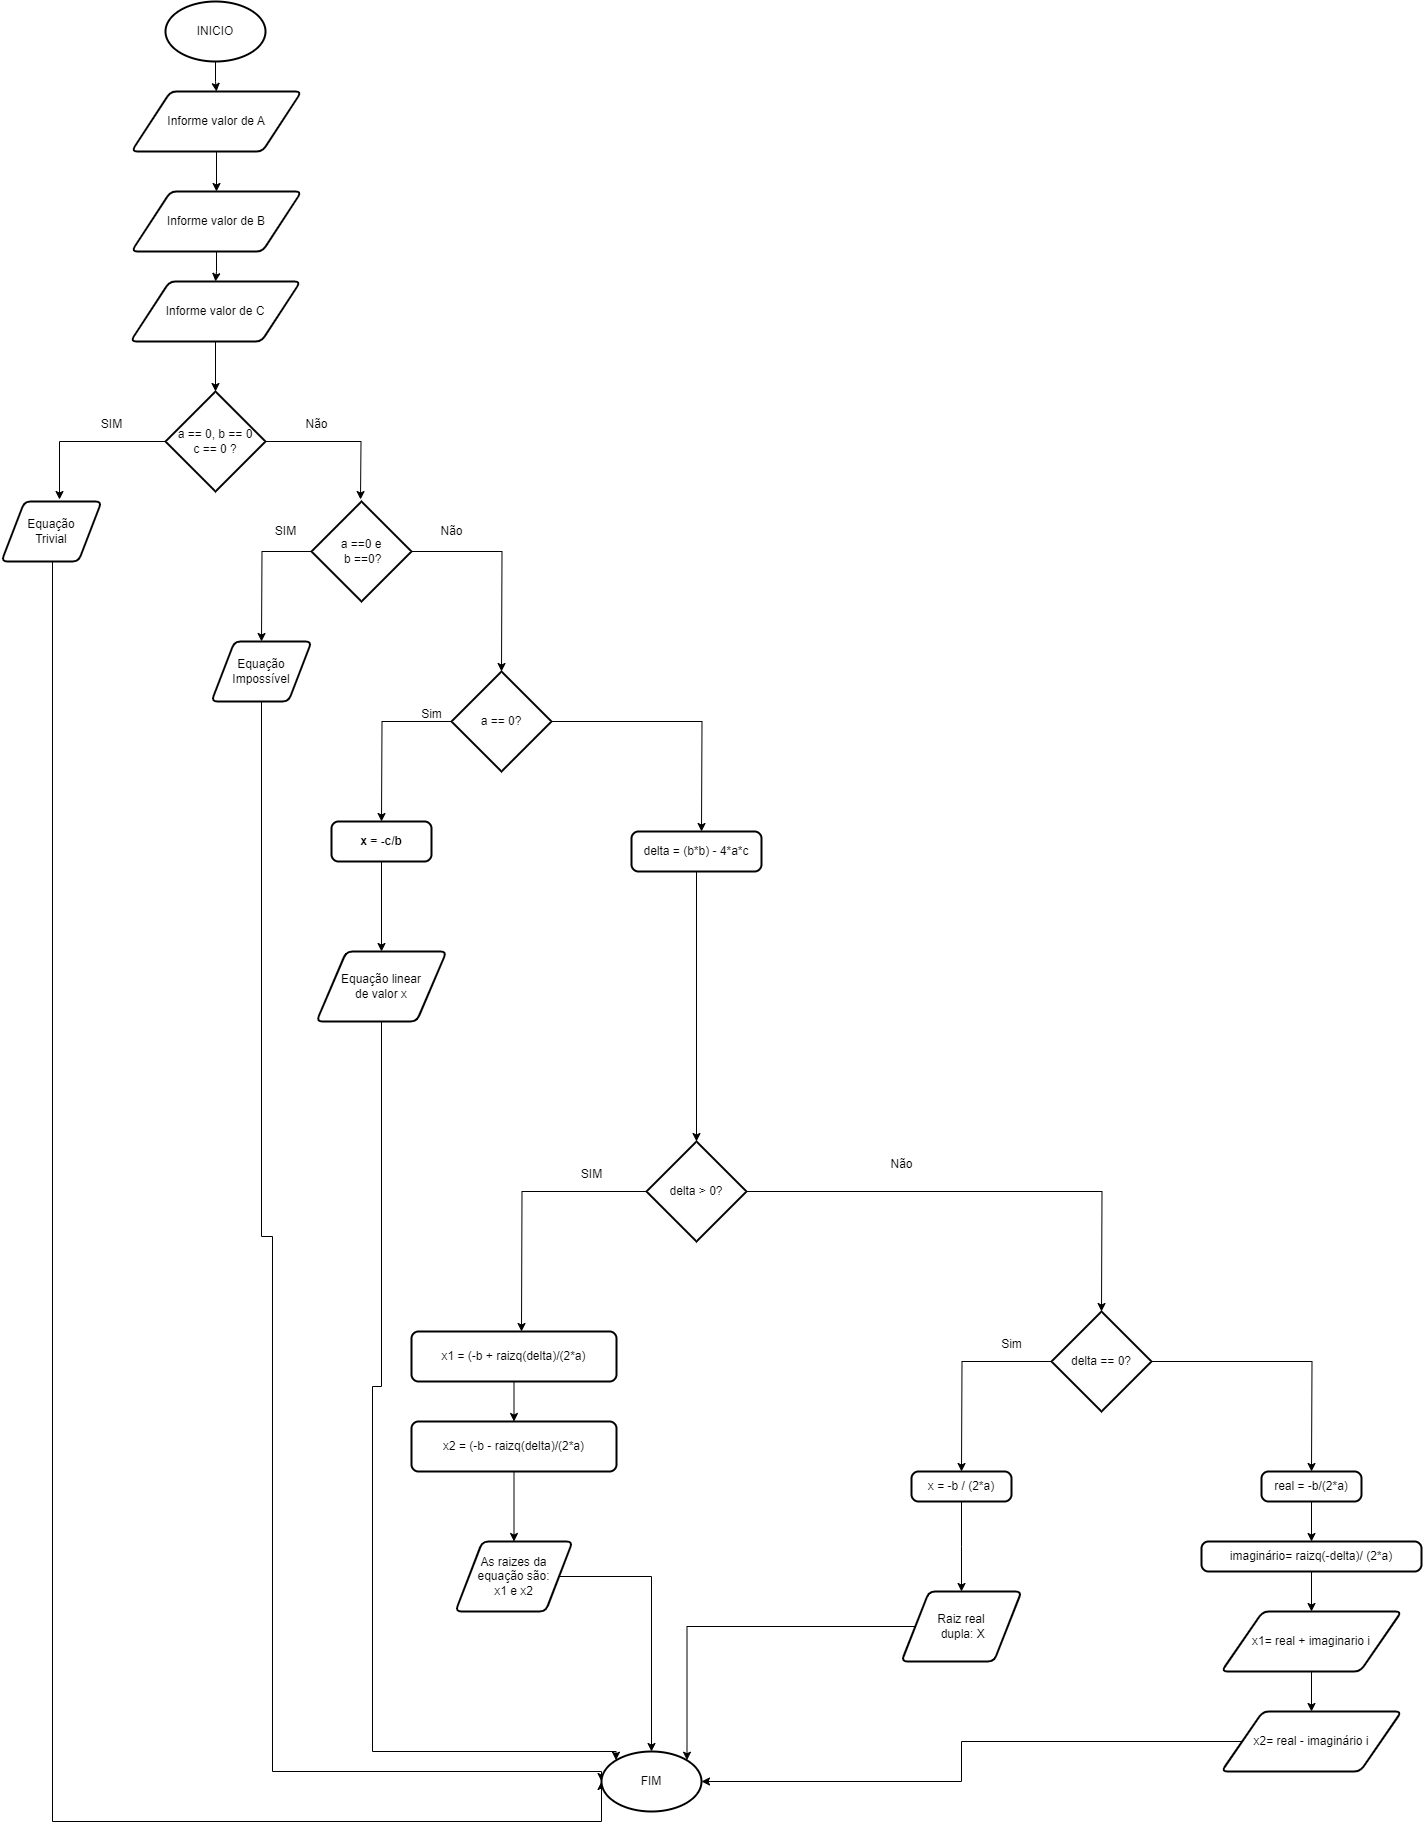

The diagram above was exported from draw.io. Its source (the exported page's mxGraphModel, read from the mxfile embedded in the PNG):
<mxGraphModel dx="1467" dy="637" grid="1" gridSize="10" guides="1" tooltips="1" connect="1" arrows="1" fold="1" page="1" pageScale="1" pageWidth="827" pageHeight="1169" math="0" shadow="0">
  <root>
    <mxCell id="0" />
    <mxCell id="1" parent="0" />
    <mxCell id="2JS_Dj5OkMcqP-IHyizU-5" style="edgeStyle=orthogonalEdgeStyle;rounded=0;orthogonalLoop=1;jettySize=auto;html=1;" edge="1" parent="1" source="2JS_Dj5OkMcqP-IHyizU-1" target="2JS_Dj5OkMcqP-IHyizU-2">
      <mxGeometry relative="1" as="geometry" />
    </mxCell>
    <mxCell id="2JS_Dj5OkMcqP-IHyizU-1" value="INICIO" style="strokeWidth=2;html=1;shape=mxgraph.flowchart.start_1;whiteSpace=wrap;" vertex="1" parent="1">
      <mxGeometry x="364" y="20" width="100" height="60" as="geometry" />
    </mxCell>
    <mxCell id="2JS_Dj5OkMcqP-IHyizU-6" style="edgeStyle=orthogonalEdgeStyle;rounded=0;orthogonalLoop=1;jettySize=auto;html=1;entryX=0.5;entryY=0;entryDx=0;entryDy=0;" edge="1" parent="1" source="2JS_Dj5OkMcqP-IHyizU-2" target="2JS_Dj5OkMcqP-IHyizU-3">
      <mxGeometry relative="1" as="geometry" />
    </mxCell>
    <mxCell id="2JS_Dj5OkMcqP-IHyizU-2" value="Informe valor de A" style="shape=parallelogram;html=1;strokeWidth=2;perimeter=parallelogramPerimeter;whiteSpace=wrap;rounded=1;arcSize=12;size=0.23;" vertex="1" parent="1">
      <mxGeometry x="330" y="110" width="170" height="60" as="geometry" />
    </mxCell>
    <mxCell id="2JS_Dj5OkMcqP-IHyizU-7" style="edgeStyle=orthogonalEdgeStyle;rounded=0;orthogonalLoop=1;jettySize=auto;html=1;" edge="1" parent="1" source="2JS_Dj5OkMcqP-IHyizU-3" target="2JS_Dj5OkMcqP-IHyizU-4">
      <mxGeometry relative="1" as="geometry" />
    </mxCell>
    <mxCell id="2JS_Dj5OkMcqP-IHyizU-3" value="Informe valor de B" style="shape=parallelogram;html=1;strokeWidth=2;perimeter=parallelogramPerimeter;whiteSpace=wrap;rounded=1;arcSize=12;size=0.23;" vertex="1" parent="1">
      <mxGeometry x="330" y="210" width="170" height="60" as="geometry" />
    </mxCell>
    <mxCell id="2JS_Dj5OkMcqP-IHyizU-4" value="Informe valor de C" style="shape=parallelogram;html=1;strokeWidth=2;perimeter=parallelogramPerimeter;whiteSpace=wrap;rounded=1;arcSize=12;size=0.23;" vertex="1" parent="1">
      <mxGeometry x="329" y="300" width="170" height="60" as="geometry" />
    </mxCell>
    <mxCell id="2JS_Dj5OkMcqP-IHyizU-8" value="a == 0, b == 0&lt;br&gt;c == 0 ?" style="strokeWidth=2;html=1;shape=mxgraph.flowchart.decision;whiteSpace=wrap;" vertex="1" parent="1">
      <mxGeometry x="364" y="410" width="100" height="100" as="geometry" />
    </mxCell>
    <mxCell id="2JS_Dj5OkMcqP-IHyizU-64" style="edgeStyle=orthogonalEdgeStyle;rounded=0;orthogonalLoop=1;jettySize=auto;html=1;entryX=0;entryY=0.5;entryDx=0;entryDy=0;entryPerimeter=0;" edge="1" parent="1" source="2JS_Dj5OkMcqP-IHyizU-9" target="2JS_Dj5OkMcqP-IHyizU-58">
      <mxGeometry relative="1" as="geometry">
        <mxPoint x="250" y="1840" as="targetPoint" />
        <Array as="points">
          <mxPoint x="251" y="1840" />
          <mxPoint x="800" y="1840" />
        </Array>
      </mxGeometry>
    </mxCell>
    <mxCell id="2JS_Dj5OkMcqP-IHyizU-9" value="Equação&lt;br&gt;Trivial" style="shape=parallelogram;html=1;strokeWidth=2;perimeter=parallelogramPerimeter;whiteSpace=wrap;rounded=1;arcSize=12;size=0.23;" vertex="1" parent="1">
      <mxGeometry x="200" y="520" width="100" height="60" as="geometry" />
    </mxCell>
    <mxCell id="2JS_Dj5OkMcqP-IHyizU-11" style="edgeStyle=orthogonalEdgeStyle;rounded=0;orthogonalLoop=1;jettySize=auto;html=1;entryX=0.58;entryY=-0.033;entryDx=0;entryDy=0;entryPerimeter=0;" edge="1" parent="1" source="2JS_Dj5OkMcqP-IHyizU-8" target="2JS_Dj5OkMcqP-IHyizU-9">
      <mxGeometry relative="1" as="geometry" />
    </mxCell>
    <mxCell id="2JS_Dj5OkMcqP-IHyizU-12" style="edgeStyle=orthogonalEdgeStyle;rounded=0;orthogonalLoop=1;jettySize=auto;html=1;entryX=0.69;entryY=-0.033;entryDx=0;entryDy=0;entryPerimeter=0;" edge="1" parent="1" source="2JS_Dj5OkMcqP-IHyizU-8">
      <mxGeometry relative="1" as="geometry">
        <mxPoint x="559" y="518.02" as="targetPoint" />
      </mxGeometry>
    </mxCell>
    <mxCell id="2JS_Dj5OkMcqP-IHyizU-13" value="SIM" style="text;html=1;align=center;verticalAlign=middle;resizable=0;points=[];autosize=1;strokeColor=none;fillColor=none;" vertex="1" parent="1">
      <mxGeometry x="290" y="428" width="40" height="30" as="geometry" />
    </mxCell>
    <mxCell id="2JS_Dj5OkMcqP-IHyizU-14" value="Não" style="text;html=1;align=center;verticalAlign=middle;resizable=0;points=[];autosize=1;strokeColor=none;fillColor=none;" vertex="1" parent="1">
      <mxGeometry x="490" y="428" width="50" height="30" as="geometry" />
    </mxCell>
    <mxCell id="2JS_Dj5OkMcqP-IHyizU-17" style="edgeStyle=orthogonalEdgeStyle;rounded=0;orthogonalLoop=1;jettySize=auto;html=1;" edge="1" parent="1" source="2JS_Dj5OkMcqP-IHyizU-15">
      <mxGeometry relative="1" as="geometry">
        <mxPoint x="460" y="660" as="targetPoint" />
      </mxGeometry>
    </mxCell>
    <mxCell id="2JS_Dj5OkMcqP-IHyizU-19" style="edgeStyle=orthogonalEdgeStyle;rounded=0;orthogonalLoop=1;jettySize=auto;html=1;" edge="1" parent="1" source="2JS_Dj5OkMcqP-IHyizU-15">
      <mxGeometry relative="1" as="geometry">
        <mxPoint x="700" y="690" as="targetPoint" />
      </mxGeometry>
    </mxCell>
    <mxCell id="2JS_Dj5OkMcqP-IHyizU-15" value="a ==0 e&lt;div&gt;&amp;nbsp;b ==0?&lt;/div&gt;" style="strokeWidth=2;html=1;shape=mxgraph.flowchart.decision;whiteSpace=wrap;" vertex="1" parent="1">
      <mxGeometry x="510" y="520" width="100" height="100" as="geometry" />
    </mxCell>
    <mxCell id="2JS_Dj5OkMcqP-IHyizU-63" style="edgeStyle=orthogonalEdgeStyle;rounded=0;orthogonalLoop=1;jettySize=auto;html=1;entryX=0;entryY=0.5;entryDx=0;entryDy=0;entryPerimeter=0;" edge="1" parent="1" source="2JS_Dj5OkMcqP-IHyizU-16" target="2JS_Dj5OkMcqP-IHyizU-58">
      <mxGeometry relative="1" as="geometry">
        <mxPoint x="470" y="1790" as="targetPoint" />
        <Array as="points">
          <mxPoint x="460" y="1255" />
          <mxPoint x="471" y="1255" />
          <mxPoint x="471" y="1790" />
          <mxPoint x="800" y="1790" />
        </Array>
      </mxGeometry>
    </mxCell>
    <mxCell id="2JS_Dj5OkMcqP-IHyizU-16" value="&lt;div&gt;Equação&lt;/div&gt;&lt;div&gt;Impossível&lt;/div&gt;" style="shape=parallelogram;html=1;strokeWidth=2;perimeter=parallelogramPerimeter;whiteSpace=wrap;rounded=1;arcSize=12;size=0.23;" vertex="1" parent="1">
      <mxGeometry x="410" y="660" width="100" height="60" as="geometry" />
    </mxCell>
    <mxCell id="2JS_Dj5OkMcqP-IHyizU-18" style="edgeStyle=orthogonalEdgeStyle;rounded=0;orthogonalLoop=1;jettySize=auto;html=1;entryX=0.5;entryY=0;entryDx=0;entryDy=0;entryPerimeter=0;" edge="1" parent="1" source="2JS_Dj5OkMcqP-IHyizU-4" target="2JS_Dj5OkMcqP-IHyizU-8">
      <mxGeometry relative="1" as="geometry" />
    </mxCell>
    <mxCell id="2JS_Dj5OkMcqP-IHyizU-21" style="edgeStyle=orthogonalEdgeStyle;rounded=0;orthogonalLoop=1;jettySize=auto;html=1;" edge="1" parent="1" source="2JS_Dj5OkMcqP-IHyizU-20">
      <mxGeometry relative="1" as="geometry">
        <mxPoint x="580" y="840" as="targetPoint" />
      </mxGeometry>
    </mxCell>
    <mxCell id="2JS_Dj5OkMcqP-IHyizU-29" style="edgeStyle=orthogonalEdgeStyle;rounded=0;orthogonalLoop=1;jettySize=auto;html=1;" edge="1" parent="1" source="2JS_Dj5OkMcqP-IHyizU-20">
      <mxGeometry relative="1" as="geometry">
        <mxPoint x="900" y="850" as="targetPoint" />
      </mxGeometry>
    </mxCell>
    <mxCell id="2JS_Dj5OkMcqP-IHyizU-20" value="a == 0?" style="strokeWidth=2;html=1;shape=mxgraph.flowchart.decision;whiteSpace=wrap;direction=south;" vertex="1" parent="1">
      <mxGeometry x="650" y="690" width="100" height="100" as="geometry" />
    </mxCell>
    <mxCell id="2JS_Dj5OkMcqP-IHyizU-27" style="edgeStyle=orthogonalEdgeStyle;rounded=0;orthogonalLoop=1;jettySize=auto;html=1;entryX=0.5;entryY=0;entryDx=0;entryDy=0;" edge="1" parent="1" source="2JS_Dj5OkMcqP-IHyizU-23" target="2JS_Dj5OkMcqP-IHyizU-26">
      <mxGeometry relative="1" as="geometry" />
    </mxCell>
    <mxCell id="2JS_Dj5OkMcqP-IHyizU-23" value="&lt;b&gt;x = -c/b&lt;/b&gt;" style="rounded=1;whiteSpace=wrap;html=1;absoluteArcSize=1;arcSize=14;strokeWidth=2;" vertex="1" parent="1">
      <mxGeometry x="530" y="840" width="100" height="40" as="geometry" />
    </mxCell>
    <mxCell id="2JS_Dj5OkMcqP-IHyizU-24" value="SIM" style="text;html=1;align=center;verticalAlign=middle;resizable=0;points=[];autosize=1;strokeColor=none;fillColor=none;" vertex="1" parent="1">
      <mxGeometry x="464" y="535" width="40" height="30" as="geometry" />
    </mxCell>
    <mxCell id="2JS_Dj5OkMcqP-IHyizU-25" value="Não" style="text;html=1;align=center;verticalAlign=middle;resizable=0;points=[];autosize=1;strokeColor=none;fillColor=none;" vertex="1" parent="1">
      <mxGeometry x="625" y="535" width="50" height="30" as="geometry" />
    </mxCell>
    <mxCell id="2JS_Dj5OkMcqP-IHyizU-65" style="edgeStyle=orthogonalEdgeStyle;rounded=0;orthogonalLoop=1;jettySize=auto;html=1;entryX=0.145;entryY=0.145;entryDx=0;entryDy=0;entryPerimeter=0;" edge="1" parent="1" source="2JS_Dj5OkMcqP-IHyizU-26" target="2JS_Dj5OkMcqP-IHyizU-58">
      <mxGeometry relative="1" as="geometry">
        <mxPoint x="570" y="1770" as="targetPoint" />
        <Array as="points">
          <mxPoint x="580" y="1405" />
          <mxPoint x="571" y="1405" />
          <mxPoint x="571" y="1770" />
          <mxPoint x="815" y="1770" />
        </Array>
      </mxGeometry>
    </mxCell>
    <mxCell id="2JS_Dj5OkMcqP-IHyizU-26" value="Equação linear&lt;div&gt;de valor x&lt;/div&gt;" style="shape=parallelogram;html=1;strokeWidth=2;perimeter=parallelogramPerimeter;whiteSpace=wrap;rounded=1;arcSize=12;size=0.23;" vertex="1" parent="1">
      <mxGeometry x="515" y="970" width="130" height="70" as="geometry" />
    </mxCell>
    <mxCell id="2JS_Dj5OkMcqP-IHyizU-28" value="Sim" style="text;html=1;align=center;verticalAlign=middle;resizable=0;points=[];autosize=1;strokeColor=none;fillColor=none;" vertex="1" parent="1">
      <mxGeometry x="610" y="718" width="40" height="30" as="geometry" />
    </mxCell>
    <mxCell id="2JS_Dj5OkMcqP-IHyizU-30" value="delta = (b*b) - 4*a*c" style="rounded=1;whiteSpace=wrap;html=1;absoluteArcSize=1;arcSize=14;strokeWidth=2;" vertex="1" parent="1">
      <mxGeometry x="830" y="850" width="130" height="40" as="geometry" />
    </mxCell>
    <mxCell id="2JS_Dj5OkMcqP-IHyizU-33" style="edgeStyle=orthogonalEdgeStyle;rounded=0;orthogonalLoop=1;jettySize=auto;html=1;" edge="1" parent="1" source="2JS_Dj5OkMcqP-IHyizU-31">
      <mxGeometry relative="1" as="geometry">
        <mxPoint x="720" y="1350" as="targetPoint" />
      </mxGeometry>
    </mxCell>
    <mxCell id="2JS_Dj5OkMcqP-IHyizU-40" style="edgeStyle=orthogonalEdgeStyle;rounded=0;orthogonalLoop=1;jettySize=auto;html=1;" edge="1" parent="1" source="2JS_Dj5OkMcqP-IHyizU-31">
      <mxGeometry relative="1" as="geometry">
        <mxPoint x="1300" y="1330" as="targetPoint" />
      </mxGeometry>
    </mxCell>
    <mxCell id="2JS_Dj5OkMcqP-IHyizU-31" value="delta &amp;gt; 0?" style="strokeWidth=2;html=1;shape=mxgraph.flowchart.decision;whiteSpace=wrap;" vertex="1" parent="1">
      <mxGeometry x="845" y="1160" width="100" height="100" as="geometry" />
    </mxCell>
    <mxCell id="2JS_Dj5OkMcqP-IHyizU-32" style="edgeStyle=orthogonalEdgeStyle;rounded=0;orthogonalLoop=1;jettySize=auto;html=1;entryX=0.5;entryY=0;entryDx=0;entryDy=0;entryPerimeter=0;" edge="1" parent="1" source="2JS_Dj5OkMcqP-IHyizU-30" target="2JS_Dj5OkMcqP-IHyizU-31">
      <mxGeometry relative="1" as="geometry" />
    </mxCell>
    <mxCell id="2JS_Dj5OkMcqP-IHyizU-36" style="edgeStyle=orthogonalEdgeStyle;rounded=0;orthogonalLoop=1;jettySize=auto;html=1;entryX=0.5;entryY=0;entryDx=0;entryDy=0;" edge="1" parent="1" source="2JS_Dj5OkMcqP-IHyizU-34" target="2JS_Dj5OkMcqP-IHyizU-35">
      <mxGeometry relative="1" as="geometry" />
    </mxCell>
    <mxCell id="2JS_Dj5OkMcqP-IHyizU-34" value="x1 = (-b + raizq(delta)/(2*a)&lt;span style=&quot;color: rgba(0, 0, 0, 0); font-family: monospace; font-size: 0px; text-align: start; white-space: nowrap;&quot;&gt;%3CmxGraphModel%3E%3Croot%3E%3CmxCell%20id%3D%220%22%2F%3E%3CmxCell%20id%3D%221%22%20parent%3D%220%22%2F%3E%3CmxCell%20id%3D%222%22%20value%3D%22x1%20%3D%20(-b%20%2B%20raizq(delta)%2F2*a%22%20style%3D%22rounded%3D1%3BwhiteSpace%3Dwrap%3Bhtml%3D1%3BabsoluteArcSize%3D1%3BarcSize%3D14%3BstrokeWidth%3D2%3B%22%20vertex%3D%221%22%20parent%3D%221%22%3E%3CmxGeometry%20x%3D%22610%22%20y%3D%221350%22%20width%3D%22205%22%20height%3D%2250%22%20as%3D%22geometry%22%2F%3E%3C%2FmxCell%3E%3C%2Froot%3E%3C%2FmxGraphModel%3E&lt;/span&gt;" style="rounded=1;whiteSpace=wrap;html=1;absoluteArcSize=1;arcSize=14;strokeWidth=2;" vertex="1" parent="1">
      <mxGeometry x="610" y="1350" width="205" height="50" as="geometry" />
    </mxCell>
    <mxCell id="2JS_Dj5OkMcqP-IHyizU-38" style="edgeStyle=orthogonalEdgeStyle;rounded=0;orthogonalLoop=1;jettySize=auto;html=1;entryX=0.5;entryY=0;entryDx=0;entryDy=0;" edge="1" parent="1" source="2JS_Dj5OkMcqP-IHyizU-35" target="2JS_Dj5OkMcqP-IHyizU-37">
      <mxGeometry relative="1" as="geometry" />
    </mxCell>
    <mxCell id="2JS_Dj5OkMcqP-IHyizU-35" value="x2 = (-b - raizq(delta)/(2*a)" style="rounded=1;whiteSpace=wrap;html=1;absoluteArcSize=1;arcSize=14;strokeWidth=2;" vertex="1" parent="1">
      <mxGeometry x="610" y="1440" width="205" height="50" as="geometry" />
    </mxCell>
    <mxCell id="2JS_Dj5OkMcqP-IHyizU-37" value="As raizes da&lt;br&gt;equação são:&lt;br&gt;x1 e x2" style="shape=parallelogram;html=1;strokeWidth=2;perimeter=parallelogramPerimeter;whiteSpace=wrap;rounded=1;arcSize=12;size=0.23;" vertex="1" parent="1">
      <mxGeometry x="654" y="1560" width="117" height="70" as="geometry" />
    </mxCell>
    <mxCell id="2JS_Dj5OkMcqP-IHyizU-39" value="SIM" style="text;html=1;align=center;verticalAlign=middle;resizable=0;points=[];autosize=1;strokeColor=none;fillColor=none;" vertex="1" parent="1">
      <mxGeometry x="770" y="1178" width="40" height="30" as="geometry" />
    </mxCell>
    <mxCell id="2JS_Dj5OkMcqP-IHyizU-42" style="edgeStyle=orthogonalEdgeStyle;rounded=0;orthogonalLoop=1;jettySize=auto;html=1;" edge="1" parent="1" source="2JS_Dj5OkMcqP-IHyizU-41">
      <mxGeometry relative="1" as="geometry">
        <mxPoint x="1160" y="1490" as="targetPoint" />
      </mxGeometry>
    </mxCell>
    <mxCell id="2JS_Dj5OkMcqP-IHyizU-48" style="edgeStyle=orthogonalEdgeStyle;rounded=0;orthogonalLoop=1;jettySize=auto;html=1;" edge="1" parent="1" source="2JS_Dj5OkMcqP-IHyizU-41">
      <mxGeometry relative="1" as="geometry">
        <mxPoint x="1510" y="1490" as="targetPoint" />
      </mxGeometry>
    </mxCell>
    <mxCell id="2JS_Dj5OkMcqP-IHyizU-41" value="delta == 0?" style="strokeWidth=2;html=1;shape=mxgraph.flowchart.decision;whiteSpace=wrap;" vertex="1" parent="1">
      <mxGeometry x="1250" y="1330" width="100" height="100" as="geometry" />
    </mxCell>
    <mxCell id="2JS_Dj5OkMcqP-IHyizU-44" style="edgeStyle=orthogonalEdgeStyle;rounded=0;orthogonalLoop=1;jettySize=auto;html=1;" edge="1" parent="1" source="2JS_Dj5OkMcqP-IHyizU-43">
      <mxGeometry relative="1" as="geometry">
        <mxPoint x="1160.0000000000002" y="1610" as="targetPoint" />
      </mxGeometry>
    </mxCell>
    <mxCell id="2JS_Dj5OkMcqP-IHyizU-43" value="x = -b / (2*a)" style="rounded=1;whiteSpace=wrap;html=1;absoluteArcSize=1;arcSize=14;strokeWidth=2;" vertex="1" parent="1">
      <mxGeometry x="1110" y="1490" width="100" height="30" as="geometry" />
    </mxCell>
    <mxCell id="2JS_Dj5OkMcqP-IHyizU-45" value="Raiz real&lt;div&gt;&amp;nbsp;dupla: X&lt;br&gt;&lt;/div&gt;" style="shape=parallelogram;html=1;strokeWidth=2;perimeter=parallelogramPerimeter;whiteSpace=wrap;rounded=1;arcSize=12;size=0.23;" vertex="1" parent="1">
      <mxGeometry x="1100" y="1610" width="120" height="70" as="geometry" />
    </mxCell>
    <mxCell id="2JS_Dj5OkMcqP-IHyizU-46" value="Sim" style="text;html=1;align=center;verticalAlign=middle;resizable=0;points=[];autosize=1;strokeColor=none;fillColor=none;" vertex="1" parent="1">
      <mxGeometry x="1190" y="1348" width="40" height="30" as="geometry" />
    </mxCell>
    <mxCell id="2JS_Dj5OkMcqP-IHyizU-47" value="Não" style="text;html=1;align=center;verticalAlign=middle;resizable=0;points=[];autosize=1;strokeColor=none;fillColor=none;" vertex="1" parent="1">
      <mxGeometry x="1075" y="1168" width="50" height="30" as="geometry" />
    </mxCell>
    <mxCell id="2JS_Dj5OkMcqP-IHyizU-53" style="edgeStyle=orthogonalEdgeStyle;rounded=0;orthogonalLoop=1;jettySize=auto;html=1;" edge="1" parent="1" source="2JS_Dj5OkMcqP-IHyizU-49" target="2JS_Dj5OkMcqP-IHyizU-52">
      <mxGeometry relative="1" as="geometry" />
    </mxCell>
    <mxCell id="2JS_Dj5OkMcqP-IHyizU-49" value="&lt;font style=&quot;vertical-align: inherit;&quot;&gt;&lt;font style=&quot;vertical-align: inherit;&quot;&gt;real = -b/(2*a)&lt;/font&gt;&lt;/font&gt;" style="rounded=1;whiteSpace=wrap;html=1;absoluteArcSize=1;arcSize=14;strokeWidth=2;" vertex="1" parent="1">
      <mxGeometry x="1460" y="1490" width="100" height="30" as="geometry" />
    </mxCell>
    <mxCell id="2JS_Dj5OkMcqP-IHyizU-55" style="edgeStyle=orthogonalEdgeStyle;rounded=0;orthogonalLoop=1;jettySize=auto;html=1;entryX=0.5;entryY=0;entryDx=0;entryDy=0;" edge="1" parent="1" source="2JS_Dj5OkMcqP-IHyizU-52" target="2JS_Dj5OkMcqP-IHyizU-54">
      <mxGeometry relative="1" as="geometry" />
    </mxCell>
    <mxCell id="2JS_Dj5OkMcqP-IHyizU-52" value="&lt;font style=&quot;vertical-align: inherit;&quot;&gt;&lt;font style=&quot;vertical-align: inherit;&quot;&gt;imaginário= raizq(-delta)/ (2*a)&lt;/font&gt;&lt;/font&gt;" style="rounded=1;whiteSpace=wrap;html=1;absoluteArcSize=1;arcSize=14;strokeWidth=2;" vertex="1" parent="1">
      <mxGeometry x="1400" y="1560" width="220" height="30" as="geometry" />
    </mxCell>
    <mxCell id="2JS_Dj5OkMcqP-IHyizU-57" style="edgeStyle=orthogonalEdgeStyle;rounded=0;orthogonalLoop=1;jettySize=auto;html=1;entryX=0.5;entryY=0;entryDx=0;entryDy=0;" edge="1" parent="1" source="2JS_Dj5OkMcqP-IHyizU-54" target="2JS_Dj5OkMcqP-IHyizU-56">
      <mxGeometry relative="1" as="geometry" />
    </mxCell>
    <mxCell id="2JS_Dj5OkMcqP-IHyizU-54" value="&lt;font style=&quot;vertical-align: inherit;&quot;&gt;&lt;font style=&quot;vertical-align: inherit;&quot;&gt;x1= real + imaginario i&lt;/font&gt;&lt;/font&gt;" style="shape=parallelogram;html=1;strokeWidth=2;perimeter=parallelogramPerimeter;whiteSpace=wrap;rounded=1;arcSize=12;size=0.23;" vertex="1" parent="1">
      <mxGeometry x="1420" y="1630" width="180" height="60" as="geometry" />
    </mxCell>
    <mxCell id="2JS_Dj5OkMcqP-IHyizU-56" value="&lt;font style=&quot;vertical-align: inherit;&quot;&gt;&lt;font style=&quot;vertical-align: inherit;&quot;&gt;&lt;font style=&quot;vertical-align: inherit;&quot;&gt;&lt;font style=&quot;vertical-align: inherit;&quot;&gt;x2= real - imaginário i&lt;/font&gt;&lt;/font&gt;&lt;/font&gt;&lt;/font&gt;" style="shape=parallelogram;html=1;strokeWidth=2;perimeter=parallelogramPerimeter;whiteSpace=wrap;rounded=1;arcSize=12;size=0.23;" vertex="1" parent="1">
      <mxGeometry x="1420" y="1730" width="180" height="60" as="geometry" />
    </mxCell>
    <mxCell id="2JS_Dj5OkMcqP-IHyizU-58" value="&lt;font style=&quot;vertical-align: inherit;&quot;&gt;&lt;font style=&quot;vertical-align: inherit;&quot;&gt;FIM&lt;/font&gt;&lt;/font&gt;" style="strokeWidth=2;html=1;shape=mxgraph.flowchart.start_1;whiteSpace=wrap;" vertex="1" parent="1">
      <mxGeometry x="800" y="1770" width="100" height="60" as="geometry" />
    </mxCell>
    <mxCell id="2JS_Dj5OkMcqP-IHyizU-59" style="edgeStyle=orthogonalEdgeStyle;rounded=0;orthogonalLoop=1;jettySize=auto;html=1;entryX=1;entryY=0.5;entryDx=0;entryDy=0;entryPerimeter=0;" edge="1" parent="1" source="2JS_Dj5OkMcqP-IHyizU-56" target="2JS_Dj5OkMcqP-IHyizU-58">
      <mxGeometry relative="1" as="geometry" />
    </mxCell>
    <mxCell id="2JS_Dj5OkMcqP-IHyizU-60" style="edgeStyle=orthogonalEdgeStyle;rounded=0;orthogonalLoop=1;jettySize=auto;html=1;entryX=0.855;entryY=0.145;entryDx=0;entryDy=0;entryPerimeter=0;" edge="1" parent="1" source="2JS_Dj5OkMcqP-IHyizU-45" target="2JS_Dj5OkMcqP-IHyizU-58">
      <mxGeometry relative="1" as="geometry" />
    </mxCell>
    <mxCell id="2JS_Dj5OkMcqP-IHyizU-61" style="edgeStyle=orthogonalEdgeStyle;rounded=0;orthogonalLoop=1;jettySize=auto;html=1;entryX=0.5;entryY=0;entryDx=0;entryDy=0;entryPerimeter=0;" edge="1" parent="1" source="2JS_Dj5OkMcqP-IHyizU-37" target="2JS_Dj5OkMcqP-IHyizU-58">
      <mxGeometry relative="1" as="geometry" />
    </mxCell>
  </root>
</mxGraphModel>